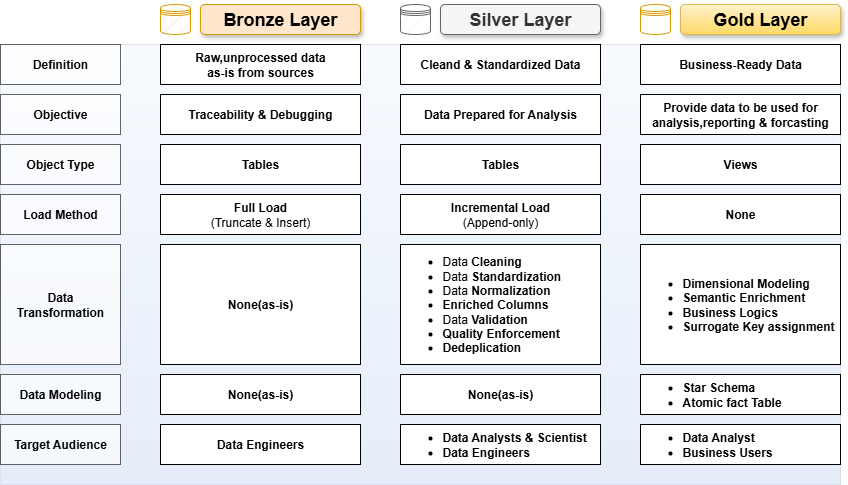

The diagram above was exported from draw.io. Its source (the exported page's mxGraphModel, read from the mxfile embedded in the PNG):
<mxGraphModel dx="1123" dy="737" grid="1" gridSize="10" guides="1" tooltips="1" connect="1" arrows="1" fold="1" page="1" pageScale="1" pageWidth="1100" pageHeight="850" math="0" shadow="0">
  <root>
    <mxCell id="0" />
    <mxCell id="1" parent="0" />
    <mxCell id="tShnryqhAW1uBxM44QTa-37" value="" style="rounded=0;whiteSpace=wrap;html=1;opacity=20;fillColor=#dae8fc;strokeColor=#6c8ebf;gradientColor=#7ea6e0;" vertex="1" parent="1">
      <mxGeometry x="80" y="120" width="840" height="440" as="geometry" />
    </mxCell>
    <mxCell id="tShnryqhAW1uBxM44QTa-1" value="&lt;b&gt;&lt;font style=&quot;font-size: 18px;&quot;&gt;Bronze Layer&lt;/font&gt;&lt;/b&gt;" style="rounded=1;whiteSpace=wrap;html=1;fillColor=#ffe6cc;strokeColor=#d79b00;shadow=1;glass=0;" vertex="1" parent="1">
      <mxGeometry x="280" y="80" width="160" height="30" as="geometry" />
    </mxCell>
    <mxCell id="tShnryqhAW1uBxM44QTa-2" value="&lt;b&gt;&lt;font style=&quot;font-size: 18px;&quot;&gt;Gold Layer&lt;/font&gt;&lt;/b&gt;" style="rounded=1;whiteSpace=wrap;html=1;fillColor=#fff2cc;strokeColor=#d6b656;shadow=1;gradientColor=#ffd966;" vertex="1" parent="1">
      <mxGeometry x="760" y="80" width="160" height="30" as="geometry" />
    </mxCell>
    <mxCell id="tShnryqhAW1uBxM44QTa-3" value="&lt;b&gt;&lt;font style=&quot;font-size: 18px;&quot;&gt;Silver Layer&lt;/font&gt;&lt;/b&gt;" style="rounded=1;whiteSpace=wrap;html=1;fillColor=#f5f5f5;fontColor=#333333;strokeColor=#666666;shadow=1;" vertex="1" parent="1">
      <mxGeometry x="520" y="80" width="160" height="30" as="geometry" />
    </mxCell>
    <mxCell id="tShnryqhAW1uBxM44QTa-4" value="" style="shape=datastore;whiteSpace=wrap;html=1;fillColor=#ffe6cc;strokeColor=#d79b00;fillStyle=hatch;" vertex="1" parent="1">
      <mxGeometry x="240" y="80" width="30" height="30" as="geometry" />
    </mxCell>
    <mxCell id="tShnryqhAW1uBxM44QTa-5" value="" style="shape=datastore;whiteSpace=wrap;html=1;fillColor=none;strokeColor=#d79b00;fillStyle=hatch;gradientColor=#ffa500;" vertex="1" parent="1">
      <mxGeometry x="720" y="80" width="30" height="30" as="geometry" />
    </mxCell>
    <mxCell id="tShnryqhAW1uBxM44QTa-6" value="" style="shape=datastore;whiteSpace=wrap;html=1;fillColor=#f5f5f5;strokeColor=#666666;fillStyle=hatch;fontColor=#333333;" vertex="1" parent="1">
      <mxGeometry x="480" y="80" width="30" height="30" as="geometry" />
    </mxCell>
    <mxCell id="tShnryqhAW1uBxM44QTa-7" value="&lt;b&gt;Definition&lt;/b&gt;" style="rounded=0;whiteSpace=wrap;html=1;fillStyle=solid;shadow=0;opacity=60;" vertex="1" parent="1">
      <mxGeometry x="80" y="120" width="120" height="40" as="geometry" />
    </mxCell>
    <mxCell id="tShnryqhAW1uBxM44QTa-8" value="&lt;b&gt;Objective&lt;/b&gt;" style="rounded=0;whiteSpace=wrap;html=1;opacity=60;" vertex="1" parent="1">
      <mxGeometry x="80" y="170" width="120" height="40" as="geometry" />
    </mxCell>
    <mxCell id="tShnryqhAW1uBxM44QTa-9" value="&lt;b&gt;Target Audience&lt;/b&gt;" style="rounded=0;whiteSpace=wrap;html=1;opacity=60;" vertex="1" parent="1">
      <mxGeometry x="80" y="500" width="120" height="40" as="geometry" />
    </mxCell>
    <mxCell id="tShnryqhAW1uBxM44QTa-10" value="&lt;b&gt;Data&lt;/b&gt;&lt;div&gt;&lt;b&gt;Transformation&lt;/b&gt;&lt;/div&gt;" style="rounded=0;whiteSpace=wrap;html=1;opacity=60;" vertex="1" parent="1">
      <mxGeometry x="80" y="320" width="120" height="120" as="geometry" />
    </mxCell>
    <mxCell id="tShnryqhAW1uBxM44QTa-11" value="&lt;b&gt;Data Modeling&lt;/b&gt;" style="rounded=0;whiteSpace=wrap;html=1;opacity=60;" vertex="1" parent="1">
      <mxGeometry x="80" y="450" width="120" height="40" as="geometry" />
    </mxCell>
    <mxCell id="tShnryqhAW1uBxM44QTa-12" value="&lt;b&gt;Object Type&lt;/b&gt;" style="rounded=0;whiteSpace=wrap;html=1;opacity=60;" vertex="1" parent="1">
      <mxGeometry x="80" y="220" width="120" height="40" as="geometry" />
    </mxCell>
    <mxCell id="tShnryqhAW1uBxM44QTa-13" value="&lt;b&gt;Load Method&lt;/b&gt;" style="rounded=0;whiteSpace=wrap;html=1;opacity=60;" vertex="1" parent="1">
      <mxGeometry x="80" y="270" width="120" height="40" as="geometry" />
    </mxCell>
    <mxCell id="tShnryqhAW1uBxM44QTa-14" value="&lt;b&gt;Raw,unprocessed data&lt;/b&gt;&lt;div&gt;&lt;b&gt;as-is from sources&lt;/b&gt;&lt;/div&gt;" style="rounded=0;whiteSpace=wrap;html=1;" vertex="1" parent="1">
      <mxGeometry x="240" y="120" width="200" height="40" as="geometry" />
    </mxCell>
    <mxCell id="tShnryqhAW1uBxM44QTa-15" value="&lt;b&gt;Traceability &amp;amp; Debugging&lt;/b&gt;" style="rounded=0;whiteSpace=wrap;html=1;" vertex="1" parent="1">
      <mxGeometry x="240" y="170" width="200" height="40" as="geometry" />
    </mxCell>
    <mxCell id="tShnryqhAW1uBxM44QTa-16" value="&lt;b&gt;Tables&lt;/b&gt;" style="rounded=0;whiteSpace=wrap;html=1;" vertex="1" parent="1">
      <mxGeometry x="240" y="220" width="200" height="40" as="geometry" />
    </mxCell>
    <mxCell id="tShnryqhAW1uBxM44QTa-17" value="&lt;b&gt;Full Load&lt;/b&gt;&lt;div&gt;(Truncate &amp;amp; Insert)&lt;/div&gt;" style="rounded=0;whiteSpace=wrap;html=1;" vertex="1" parent="1">
      <mxGeometry x="240" y="270" width="200" height="40" as="geometry" />
    </mxCell>
    <mxCell id="tShnryqhAW1uBxM44QTa-18" value="&lt;b&gt;None(as-is)&lt;/b&gt;" style="rounded=0;whiteSpace=wrap;html=1;" vertex="1" parent="1">
      <mxGeometry x="240" y="320" width="200" height="120" as="geometry" />
    </mxCell>
    <mxCell id="tShnryqhAW1uBxM44QTa-19" value="&lt;b&gt;None(as-is)&lt;/b&gt;" style="rounded=0;whiteSpace=wrap;html=1;" vertex="1" parent="1">
      <mxGeometry x="240" y="450" width="200" height="40" as="geometry" />
    </mxCell>
    <mxCell id="tShnryqhAW1uBxM44QTa-20" value="&lt;b&gt;Data Engineers&lt;/b&gt;" style="rounded=0;whiteSpace=wrap;html=1;" vertex="1" parent="1">
      <mxGeometry x="240" y="500" width="200" height="40" as="geometry" />
    </mxCell>
    <mxCell id="tShnryqhAW1uBxM44QTa-21" value="&lt;b&gt;Cleand &amp;amp; Standardized Data&lt;/b&gt;" style="rounded=0;whiteSpace=wrap;html=1;" vertex="1" parent="1">
      <mxGeometry x="480" y="120" width="200" height="40" as="geometry" />
    </mxCell>
    <mxCell id="tShnryqhAW1uBxM44QTa-22" value="&lt;b&gt;Data Prepared for Analysis&lt;/b&gt;" style="rounded=0;whiteSpace=wrap;html=1;" vertex="1" parent="1">
      <mxGeometry x="480" y="170" width="200" height="40" as="geometry" />
    </mxCell>
    <mxCell id="tShnryqhAW1uBxM44QTa-23" value="&lt;b&gt;Tables&lt;/b&gt;" style="rounded=0;whiteSpace=wrap;html=1;" vertex="1" parent="1">
      <mxGeometry x="480" y="220" width="200" height="40" as="geometry" />
    </mxCell>
    <mxCell id="tShnryqhAW1uBxM44QTa-24" value="&lt;b&gt;Incremental Load&lt;/b&gt;&lt;div&gt;(Append-only)&lt;/div&gt;" style="rounded=0;whiteSpace=wrap;html=1;" vertex="1" parent="1">
      <mxGeometry x="480" y="270" width="200" height="40" as="geometry" />
    </mxCell>
    <mxCell id="tShnryqhAW1uBxM44QTa-25" value="&lt;div&gt;&lt;div&gt;&lt;br&gt;&lt;/div&gt;&lt;ul&gt;&lt;li&gt;&lt;span style=&quot;background-color: transparent; color: light-dark(rgb(0, 0, 0), rgb(255, 255, 255));&quot;&gt;Data &lt;/span&gt;&lt;b style=&quot;background-color: transparent; color: light-dark(rgb(0, 0, 0), rgb(255, 255, 255));&quot;&gt;Cleaning&lt;/b&gt;&lt;/li&gt;&lt;li&gt;&lt;span style=&quot;background-color: transparent; color: light-dark(rgb(0, 0, 0), rgb(255, 255, 255));&quot;&gt;Data &lt;/span&gt;&lt;b style=&quot;background-color: transparent; color: light-dark(rgb(0, 0, 0), rgb(255, 255, 255));&quot;&gt;Standardization&lt;/b&gt;&lt;/li&gt;&lt;li&gt;&lt;span style=&quot;background-color: transparent; color: light-dark(rgb(0, 0, 0), rgb(255, 255, 255));&quot;&gt;Data &lt;/span&gt;&lt;b style=&quot;background-color: transparent; color: light-dark(rgb(0, 0, 0), rgb(255, 255, 255));&quot;&gt;Normalization&lt;/b&gt;&lt;/li&gt;&lt;li&gt;&lt;b style=&quot;background-color: transparent; color: light-dark(rgb(0, 0, 0), rgb(255, 255, 255));&quot;&gt;Enriched Columns&lt;/b&gt;&lt;/li&gt;&lt;li&gt;&lt;span style=&quot;background-color: transparent; color: light-dark(rgb(0, 0, 0), rgb(255, 255, 255));&quot;&gt;Data &lt;/span&gt;&lt;b style=&quot;background-color: transparent; color: light-dark(rgb(0, 0, 0), rgb(255, 255, 255));&quot;&gt;Validation&lt;/b&gt;&lt;/li&gt;&lt;li&gt;&lt;b style=&quot;background-color: transparent; color: light-dark(rgb(0, 0, 0), rgb(255, 255, 255));&quot;&gt;Quality Enforcement&lt;/b&gt;&lt;/li&gt;&lt;li&gt;&lt;b style=&quot;background-color: transparent; color: light-dark(rgb(0, 0, 0), rgb(255, 255, 255));&quot;&gt;Dedeplication&lt;/b&gt;&lt;/li&gt;&lt;/ul&gt;&lt;/div&gt;&lt;div style=&quot;&quot;&gt;&lt;br&gt;&lt;/div&gt;" style="rounded=0;whiteSpace=wrap;html=1;align=left;" vertex="1" parent="1">
      <mxGeometry x="480" y="320" width="200" height="120" as="geometry" />
    </mxCell>
    <mxCell id="tShnryqhAW1uBxM44QTa-26" value="&lt;ul&gt;&lt;li&gt;&lt;b&gt;Data Analysts &amp;amp; Scientist&lt;/b&gt;&lt;/li&gt;&lt;li&gt;&lt;b&gt;Data Engineers&lt;/b&gt;&lt;/li&gt;&lt;/ul&gt;" style="rounded=0;whiteSpace=wrap;html=1;align=left;" vertex="1" parent="1">
      <mxGeometry x="480" y="500" width="200" height="40" as="geometry" />
    </mxCell>
    <mxCell id="tShnryqhAW1uBxM44QTa-27" value="&lt;b&gt;None(as-is)&lt;/b&gt;" style="rounded=0;whiteSpace=wrap;html=1;" vertex="1" parent="1">
      <mxGeometry x="480" y="450" width="200" height="40" as="geometry" />
    </mxCell>
    <mxCell id="tShnryqhAW1uBxM44QTa-28" value="&lt;b&gt;Business-Ready Data&lt;/b&gt;" style="rounded=0;whiteSpace=wrap;html=1;" vertex="1" parent="1">
      <mxGeometry x="720" y="120" width="200" height="40" as="geometry" />
    </mxCell>
    <mxCell id="tShnryqhAW1uBxM44QTa-29" value="&lt;b&gt;Provide data to be used for analysis,reporting &amp;amp; forcasting&lt;/b&gt;" style="rounded=0;whiteSpace=wrap;html=1;" vertex="1" parent="1">
      <mxGeometry x="720" y="170" width="200" height="40" as="geometry" />
    </mxCell>
    <mxCell id="tShnryqhAW1uBxM44QTa-30" value="&lt;b&gt;Views&lt;/b&gt;" style="rounded=0;whiteSpace=wrap;html=1;" vertex="1" parent="1">
      <mxGeometry x="720" y="220" width="200" height="40" as="geometry" />
    </mxCell>
    <mxCell id="tShnryqhAW1uBxM44QTa-31" value="&lt;b&gt;None&lt;/b&gt;" style="rounded=0;whiteSpace=wrap;html=1;" vertex="1" parent="1">
      <mxGeometry x="720" y="270" width="200" height="40" as="geometry" />
    </mxCell>
    <mxCell id="tShnryqhAW1uBxM44QTa-32" value="&lt;ul&gt;&lt;li&gt;&lt;b&gt;Dimensional Modeling&lt;/b&gt;&lt;/li&gt;&lt;li&gt;&lt;b&gt;Semantic Enrichment&lt;/b&gt;&lt;/li&gt;&lt;li&gt;&lt;b&gt;Business Logics&lt;/b&gt;&lt;/li&gt;&lt;li&gt;&lt;b&gt;Surrogate Key assignment&lt;/b&gt;&lt;/li&gt;&lt;/ul&gt;" style="rounded=0;whiteSpace=wrap;html=1;align=left;" vertex="1" parent="1">
      <mxGeometry x="720" y="320" width="200" height="120" as="geometry" />
    </mxCell>
    <mxCell id="tShnryqhAW1uBxM44QTa-33" value="&lt;ul&gt;&lt;li&gt;&lt;b&gt;Star Schema&lt;/b&gt;&lt;/li&gt;&lt;li&gt;&lt;b&gt;Atomic fact Table&lt;/b&gt;&lt;/li&gt;&lt;/ul&gt;" style="rounded=0;whiteSpace=wrap;html=1;align=left;" vertex="1" parent="1">
      <mxGeometry x="720" y="450" width="200" height="40" as="geometry" />
    </mxCell>
    <mxCell id="tShnryqhAW1uBxM44QTa-34" value="&lt;ul&gt;&lt;li&gt;&lt;b&gt;Data Analyst&lt;/b&gt;&lt;/li&gt;&lt;li&gt;&lt;b&gt;Business Users&lt;/b&gt;&lt;/li&gt;&lt;/ul&gt;" style="rounded=0;whiteSpace=wrap;html=1;align=left;" vertex="1" parent="1">
      <mxGeometry x="720" y="500" width="200" height="40" as="geometry" />
    </mxCell>
  </root>
</mxGraphModel>